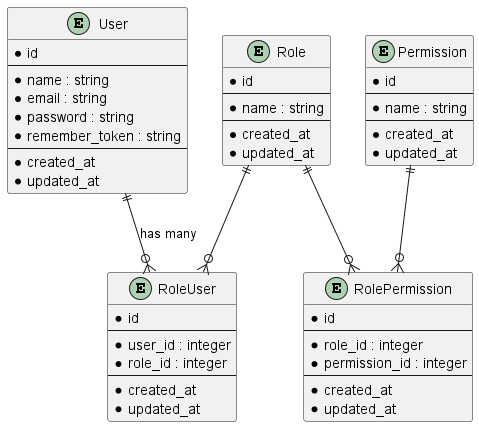

The diagram above was rendered by PlantUML. Its source (embedded in the PNG):
@startuml

entity User {
    * id
    --
    * name : string
    * email : string
    * password : string
    * remember_token : string
    --
    * created_at
    * updated_at
}

entity Role {
    * id
    --
    * name : string
    --
    * created_at
    * updated_at
}

entity RoleUser {
    * id
    --
    * user_id : integer
    * role_id : integer
    --
    * created_at
    * updated_at
}

entity Permission {
    * id
    --
    * name : string
    --
    * created_at
    * updated_at
}

entity RolePermission {
    * id
    --
    * role_id : integer
    * permission_id : integer
    --
    * created_at
    * updated_at
}

' Relationships

User ||--o{ RoleUser : has many
Role ||--o{ RoleUser
Role ||--o{ RolePermission
Permission ||--o{ RolePermission

@enduml